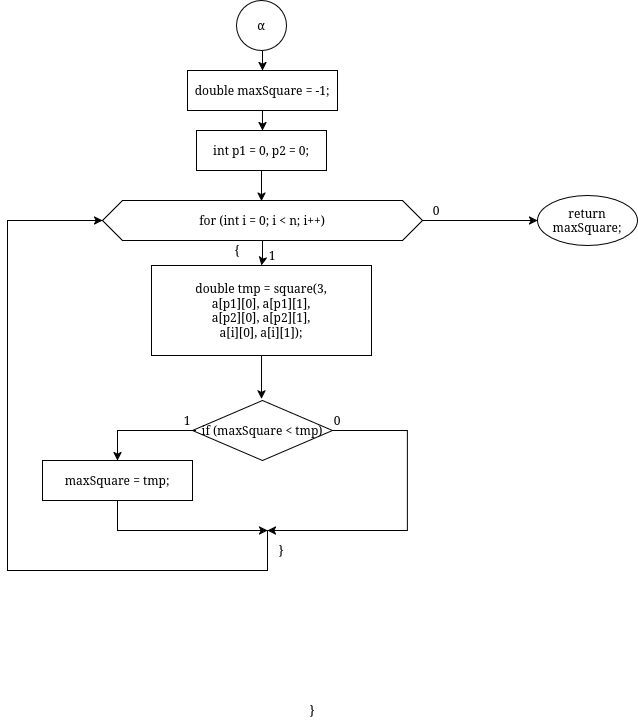

The diagram above was exported from draw.io. Its source (the exported page's mxGraphModel, read from the mxfile embedded in the PNG):
<mxGraphModel dx="1114" dy="741" grid="1" gridSize="10" guides="1" tooltips="1" connect="1" arrows="1" fold="1" page="1" pageScale="1" pageWidth="827" pageHeight="1169" math="0" shadow="0">
  <root>
    <mxCell id="0" />
    <mxCell id="1" parent="0" />
    <mxCell id="KXHOvvuSVfLxH4HUuIUL-18" edge="1" parent="1" style="edgeStyle=orthogonalEdgeStyle;rounded=0;orthogonalLoop=1;jettySize=auto;html=1;entryX=0.5;entryY=0;entryDx=0;entryDy=0;" target="KXHOvvuSVfLxH4HUuIUL-2" value="">
      <mxGeometry relative="1" as="geometry">
        <mxPoint x="414.9999999999998" y="50" as="sourcePoint" />
      </mxGeometry>
    </mxCell>
    <mxCell id="KXHOvvuSVfLxH4HUuIUL-55" edge="1" parent="1" source="KXHOvvuSVfLxH4HUuIUL-2" style="edgeStyle=orthogonalEdgeStyle;rounded=0;orthogonalLoop=1;jettySize=auto;html=1;entryX=0.5;entryY=0;entryDx=0;entryDy=0;" target="KXHOvvuSVfLxH4HUuIUL-38" value="">
      <mxGeometry relative="1" as="geometry" />
    </mxCell>
    <mxCell id="KXHOvvuSVfLxH4HUuIUL-2" parent="1" style="whiteSpace=wrap;html=1;strokeColor=default;align=center;verticalAlign=middle;fillColor=default;" value="double maxSquare = -1;" vertex="1">
      <mxGeometry height="40" width="150" x="340" y="70" as="geometry" />
    </mxCell>
    <mxCell id="KXHOvvuSVfLxH4HUuIUL-48" edge="1" parent="1" source="KXHOvvuSVfLxH4HUuIUL-3" style="edgeStyle=orthogonalEdgeStyle;rounded=0;orthogonalLoop=1;jettySize=auto;html=1;entryX=0.5;entryY=0;entryDx=0;entryDy=0;" value="">
      <mxGeometry relative="1" as="geometry">
        <mxPoint x="414" y="265" as="targetPoint" />
      </mxGeometry>
    </mxCell>
    <mxCell id="KXHOvvuSVfLxH4HUuIUL-57" edge="1" parent="1" source="KXHOvvuSVfLxH4HUuIUL-3" style="edgeStyle=orthogonalEdgeStyle;rounded=0;orthogonalLoop=1;jettySize=auto;html=1;entryX=0;entryY=0.5;entryDx=0;entryDy=0;" target="KXHOvvuSVfLxH4HUuIUL-56" value="">
      <mxGeometry relative="1" as="geometry" />
    </mxCell>
    <mxCell id="KXHOvvuSVfLxH4HUuIUL-3" parent="1" style="shape=hexagon;perimeter=hexagonPerimeter2;whiteSpace=wrap;html=1;fixedSize=1;strokeColor=default;align=center;verticalAlign=middle;fillColor=default;" value="for (int i = 0; i &lt; n; i++)" vertex="1">
      <mxGeometry height="40" width="320" x="255" y="200" as="geometry" />
    </mxCell>
    <mxCell id="KXHOvvuSVfLxH4HUuIUL-4" parent="1" style="rhombus;whiteSpace=wrap;html=1;strokeColor=default;align=center;verticalAlign=middle;fillColor=default;" value="if (maxSquare &lt; tmp)" vertex="1">
      <mxGeometry height="60" width="140" x="345" y="400" as="geometry" />
    </mxCell>
    <mxCell id="KXHOvvuSVfLxH4HUuIUL-5" parent="1" style="whiteSpace=wrap;html=1;strokeColor=default;align=center;verticalAlign=middle;fillColor=default;" value="maxSquare = tmp;" vertex="1">
      <mxGeometry height="40" width="150" x="195" y="460" as="geometry" />
    </mxCell>
    <mxCell id="KXHOvvuSVfLxH4HUuIUL-11" edge="1" parent="1" source="KXHOvvuSVfLxH4HUuIUL-4" style="endArrow=classic;html=1;rounded=0;exitX=0.023;exitY=0.5;exitDx=0;exitDy=0;exitPerimeter=0;entryX=0.5;entryY=0;entryDx=0;entryDy=0;" target="KXHOvvuSVfLxH4HUuIUL-5" value="">
      <mxGeometry height="50" relative="1" width="50" as="geometry">
        <Array as="points">
          <mxPoint x="270" y="430" />
        </Array>
        <mxPoint x="345" y="560" as="sourcePoint" />
        <mxPoint x="395" y="510" as="targetPoint" />
      </mxGeometry>
    </mxCell>
    <mxCell id="KXHOvvuSVfLxH4HUuIUL-12" edge="1" parent="1" source="KXHOvvuSVfLxH4HUuIUL-4" style="endArrow=classic;html=1;rounded=0;exitX=1;exitY=0.5;exitDx=0;exitDy=0;" value="">
      <mxGeometry height="50" relative="1" width="50" as="geometry">
        <Array as="points">
          <mxPoint x="560" y="430" />
          <mxPoint x="560" y="530" />
        </Array>
        <mxPoint x="425" y="540" as="sourcePoint" />
        <mxPoint x="420" y="530" as="targetPoint" />
      </mxGeometry>
    </mxCell>
    <mxCell id="KXHOvvuSVfLxH4HUuIUL-26" parent="1" style="text;html=1;whiteSpace=wrap;strokeColor=none;fillColor=none;align=center;verticalAlign=middle;rounded=0;" value="1" vertex="1">
      <mxGeometry height="20" width="10" x="335" y="410" as="geometry" />
    </mxCell>
    <mxCell id="KXHOvvuSVfLxH4HUuIUL-27" parent="1" style="text;html=1;whiteSpace=wrap;strokeColor=none;fillColor=none;align=center;verticalAlign=middle;rounded=0;" value="0" vertex="1">
      <mxGeometry height="20" width="10" x="485" y="410" as="geometry" />
    </mxCell>
    <mxCell id="KXHOvvuSVfLxH4HUuIUL-32" parent="1" style="text;html=1;whiteSpace=wrap;strokeColor=none;fillColor=none;align=center;verticalAlign=middle;rounded=0;" value="}" vertex="1">
      <mxGeometry height="20" width="10" x="429" y="540" as="geometry" />
    </mxCell>
    <mxCell id="KXHOvvuSVfLxH4HUuIUL-33" parent="1" style="text;html=1;whiteSpace=wrap;strokeColor=none;fillColor=none;align=center;verticalAlign=middle;rounded=0;" value="{" vertex="1">
      <mxGeometry height="20" width="10" x="385" y="240" as="geometry" />
    </mxCell>
    <mxCell id="KXHOvvuSVfLxH4HUuIUL-37" parent="1" style="ellipse;whiteSpace=wrap;html=1;" value="α" vertex="1">
      <mxGeometry height="50" width="50" x="389" as="geometry" />
    </mxCell>
    <mxCell id="KXHOvvuSVfLxH4HUuIUL-38" parent="1" style="whiteSpace=wrap;html=1;strokeColor=default;align=center;verticalAlign=middle;fillColor=default;" value="int p1 = 0, p2 = 0;" vertex="1">
      <mxGeometry height="40" width="130" x="349" y="130" as="geometry" />
    </mxCell>
    <mxCell id="KXHOvvuSVfLxH4HUuIUL-40" parent="1" style="whiteSpace=wrap;html=1;strokeColor=default;align=center;verticalAlign=middle;fillColor=default;" value="double tmp = square(3,&#10;a[p1][0], a[p1][1],&#10;a[p2][0], a[p2][1],&#10;a[i][0], a[i][1]);" vertex="1">
      <mxGeometry height="90" width="220" x="304" y="265" as="geometry" />
    </mxCell>
    <mxCell id="KXHOvvuSVfLxH4HUuIUL-44" edge="1" parent="1" source="KXHOvvuSVfLxH4HUuIUL-40" style="edgeStyle=orthogonalEdgeStyle;rounded=0;orthogonalLoop=1;jettySize=auto;html=1;entryX=0.493;entryY=-0.029;entryDx=0;entryDy=0;entryPerimeter=0;" target="KXHOvvuSVfLxH4HUuIUL-4" value="">
      <mxGeometry relative="1" as="geometry" />
    </mxCell>
    <mxCell id="KXHOvvuSVfLxH4HUuIUL-52" edge="1" parent="1" source="KXHOvvuSVfLxH4HUuIUL-38" style="edgeStyle=orthogonalEdgeStyle;rounded=0;orthogonalLoop=1;jettySize=auto;html=1;entryX=0.497;entryY=0.018;entryDx=0;entryDy=0;entryPerimeter=0;" target="KXHOvvuSVfLxH4HUuIUL-3" value="">
      <mxGeometry relative="1" as="geometry" />
    </mxCell>
    <mxCell id="KXHOvvuSVfLxH4HUuIUL-56" parent="1" style="ellipse;whiteSpace=wrap;html=1;strokeColor=default;align=center;verticalAlign=middle;fillColor=default;" value="return maxSquare;" vertex="1">
      <mxGeometry height="50" width="100" x="690" y="195" as="geometry" />
    </mxCell>
    <mxCell id="KXHOvvuSVfLxH4HUuIUL-59" parent="1" style="text;html=1;whiteSpace=wrap;strokeColor=none;fillColor=none;align=center;verticalAlign=middle;rounded=0;" value="1" vertex="1">
      <mxGeometry height="20" width="10" x="420" y="245" as="geometry" />
    </mxCell>
    <mxCell id="KXHOvvuSVfLxH4HUuIUL-61" parent="1" style="text;html=1;whiteSpace=wrap;strokeColor=none;fillColor=none;align=center;verticalAlign=middle;rounded=0;" value="0" vertex="1">
      <mxGeometry height="20" width="10" x="584" y="200" as="geometry" />
    </mxCell>
    <mxCell id="KXHOvvuSVfLxH4HUuIUL-63" parent="1" style="text;html=1;whiteSpace=wrap;strokeColor=none;fillColor=none;align=center;verticalAlign=middle;rounded=0;" value="}" vertex="1">
      <mxGeometry height="20" width="10" x="460" y="700" as="geometry" />
    </mxCell>
    <mxCell id="KXHOvvuSVfLxH4HUuIUL-64" edge="1" parent="1" source="KXHOvvuSVfLxH4HUuIUL-5" style="endArrow=classic;html=1;rounded=0;exitX=0.5;exitY=1;exitDx=0;exitDy=0;" value="">
      <mxGeometry height="50" relative="1" width="50" as="geometry">
        <Array as="points">
          <mxPoint x="270" y="530" />
        </Array>
        <mxPoint x="470" y="450" as="sourcePoint" />
        <mxPoint x="420" y="530" as="targetPoint" />
      </mxGeometry>
    </mxCell>
    <mxCell id="KXHOvvuSVfLxH4HUuIUL-65" edge="1" parent="1" style="endArrow=classic;html=1;rounded=0;entryX=0;entryY=0.5;entryDx=0;entryDy=0;" target="KXHOvvuSVfLxH4HUuIUL-3" value="">
      <mxGeometry height="50" relative="1" width="50" as="geometry">
        <Array as="points">
          <mxPoint x="420" y="570" />
          <mxPoint x="160" y="570" />
          <mxPoint x="160" y="220" />
        </Array>
        <mxPoint x="420" y="530" as="sourcePoint" />
        <mxPoint x="520" y="400" as="targetPoint" />
      </mxGeometry>
    </mxCell>
  </root>
</mxGraphModel>